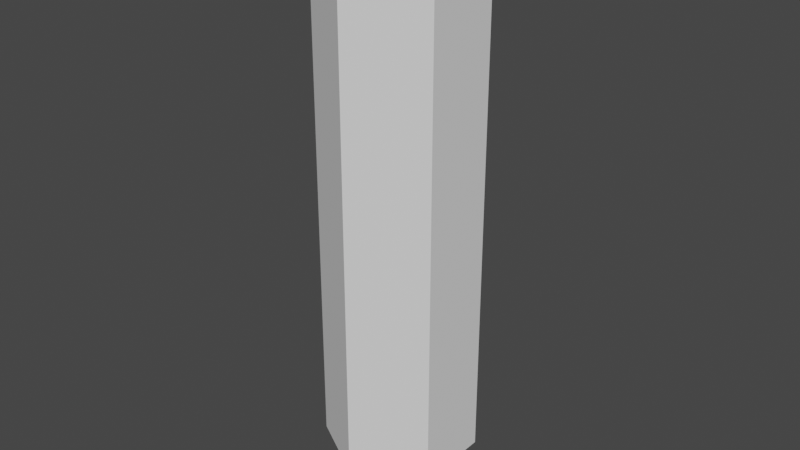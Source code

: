 # Source: Stem-Straight-01.blend  (saved by Blender 2.82.7; exported with 4.5.12 LTS)
import bpy
from mathutils import Matrix  # noqa: F401  (used for matrix-valued properties, if any)

bpy.ops.wm.read_factory_settings(use_empty=True)
scene = bpy.context.scene
scene.name = 'Scene'

# ---- collections
col_collection = bpy.data.collections.new('Collection'); scene.collection.children.link(col_collection)

# ---- world
world_world = bpy.data.worlds.new('World'); scene.world = world_world
world_world.use_nodes = True; world_world.node_tree.nodes.clear()
_N = world_world.node_tree.nodes; _L = world_world.node_tree.links
n0 = _N.new('ShaderNodeOutputWorld'); n0.name = 'World Output'; n0.location = (300, 300)
n1 = _N.new('ShaderNodeBackground'); n1.name = 'Background'; n1.location = (10, 300)
n1.inputs[0].default_value = (0.05088, 0.05088, 0.05088, 1.0)
_L.new(n1.outputs[0], n0.inputs[0])
n0.is_active_output = True
world_world.color = (0.05088, 0.05088, 0.05088)
world_world.use_sun_shadow = False
world_world.sun_shadow_jitter_overblur = 0.0

# ---- meshes
me_stem_straight_01 = bpy.data.meshes.new('Stem-straight-01')
me_stem_straight_01.from_pydata([(-5.339e-11, 0.002389, 2.98e-08), (-5.339e-11, 0.01, 0.5554), (0.002069, 0.001194, 2.98e-08), (0.00866, 0.005, 0.5554), (0.002069, -0.001194, 2.98e-08), (0.00866, -0.005, 0.5554), (-2.728e-10, -0.002389, 2.98e-08), (-9.276e-10, -0.01, 0.5554), (-0.002069, -0.001194, 2.98e-08), (-0.00866, -0.005, 0.5554), (-0.002069, 0.001194, 2.98e-08), (-0.00866, 0.005, 0.5554), (-5.339e-11, 0.01, 0.05538), (0.00866, 0.005, 0.05538), (0.00866, -0.005, 0.05538), (-9.276e-10, -0.01, 0.05538), (-0.00866, -0.005, 0.05538), (-0.00866, 0.005, 0.05538)], [], [(12, 1, 3, 13), (13, 3, 5, 14), (14, 5, 7, 15), (15, 7, 9, 16), (3, 1, 11, 9, 7, 5), (16, 9, 11, 17), (17, 11, 1, 12), (0, 2, 4, 6, 8, 10), (2, 0, 12, 13), (4, 2, 13, 14), (6, 4, 14, 15), (8, 6, 15, 16), (10, 8, 16, 17), (0, 10, 17, 12)])
_uv = me_stem_straight_01.uv_layers.new(name='UVMap')
_uv.uv.foreach_set('vector', [1.0, 0.5, 1.0, 1.0, 0.8333, 1.0, 0.8333, 0.5, 0.8333, 0.5, 0.8333, 1.0, 0.6667, 1.0, 0.6667, 0.5, 0.6667, 0.5, 0.6667, 1.0, 0.5, 1.0, 0.5, 0.5, 0.5, 0.5, 0.5, 1.0, 0.3333, 1.0, 0.3333, 0.5, 0.4578, 0.37, 0.25, 0.49, 0.04215, 0.37, 0.04215, 0.13, 0.25, 0.01, 0.4578, 0.13, 0.3333, 0.5, 0.3333, 1.0, 0.1667, 1.0, 0.1667, 0.5, 0.1667, 0.5, 0.1667, 1.0, -8.941e-08, 1.0, -8.941e-08, 0.5, 0.75, 0.3073, 0.7997, 0.2787, 0.7997, 0.2213, 0.75, 0.1927, 0.7003, 0.2213, 0.7003, 0.2787, 0.7997, 0.2787, 0.75, 0.3073, 0.75, 0.49, 0.9578, 0.37, 0.7997, 0.2213, 0.7997, 0.2787, 0.9578, 0.37, 0.9578, 0.13, 0.75, 0.1927, 0.7997, 0.2213, 0.9578, 0.13, 0.75, 0.01, 0.7003, 0.2213, 0.75, 0.1927, 0.75, 0.01, 0.5422, 0.13, 0.7003, 0.2787, 0.7003, 0.2213, 0.5422, 0.13, 0.5422, 0.37, 0.75, 0.3073, 0.7003, 0.2787, 0.5422, 0.37, 0.75, 0.49])
me_stem_straight_01.use_remesh_fix_poles = True
me_stem_straight_01.use_remesh_preserve_attributes = False
me_stem_straight_01.use_mirror_vertex_groups = False
me_stem_straight_01.update()

# ---- objects
ob_stem_straight_01 = bpy.data.objects.new('Stem-straight-01', me_stem_straight_01)

# ---- transforms, parenting, visibility, modifiers, constraints
ob_stem_straight_01.location = (1.552e-10, 3.881e-11, 1.21)
ob_stem_straight_01.scale = (7.14, 7.14, 1.0)
ob_stem_straight_01.lineart.crease_threshold = 0.0

# ---- collection membership
col_collection.objects.link(ob_stem_straight_01)

# ---- scene / render settings (as saved in the file)
scene.frame_start = 1; scene.frame_end = 250; scene.frame_set(1)
scene.render.engine = 'BLENDER_EEVEE_NEXT'
scene.cycles.use_denoising = False
scene.cycles.samples = 128
scene.cycles.sampling_pattern = 'TABULATED_SOBOL'
scene.cycles.use_adaptive_sampling = False
scene.cycles.use_light_tree = False
scene.view_settings.view_transform = 'Filmic'
bpy.context.view_layer.update()

# ---- added for rendering (the .blend has no active camera and no usable light): camera, sun
cam_auto = bpy.data.cameras.new('AutoCamera')
cam_auto.lens = 50.0
cam_auto.sensor_width = 36.0
cam_auto.clip_end = 1000.0
ob_auto_camera = bpy.data.objects.new('AutoCamera', cam_auto)
scene.collection.objects.link(ob_auto_camera)
ob_auto_camera.location = (0.542765, -0.651318, 1.92227)
ob_auto_camera.rotation_euler = (1.09748, -7.21219e-08, 0.694738)
scene.camera = ob_auto_camera
light_auto_sun = bpy.data.lights.new('AutoSun', 'SUN')
light_auto_sun.energy = 3.0
light_auto_sun.angle = 0.0523599
ob_auto_sun = bpy.data.objects.new('AutoSun', light_auto_sun)
scene.collection.objects.link(ob_auto_sun)
ob_auto_sun.rotation_euler = (0.872665, 0.174533, 0.523599)
bpy.context.view_layer.update()
